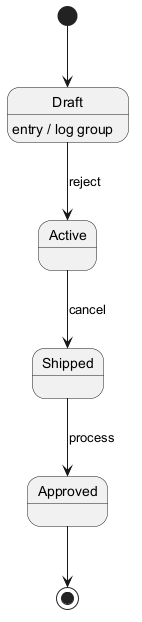

The diagram above was rendered by PlantUML. Its source (embedded in the PNG):
@startuml
skinparam backgroundColor #FFFFFF
skinparam classBackgroundColor #F1F8E9
skinparam classBorderColor #33691E
[*] --> Draft
Draft --> Active : reject
Draft : entry / log group
Active --> Shipped : cancel
Shipped --> Approved : process
Approved --> [*]
@enduml